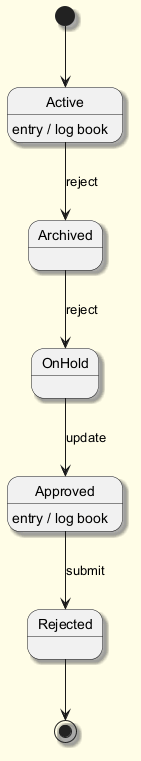

The diagram above was rendered by PlantUML. Its source (embedded in the PNG):
@startuml
skinparam backgroundColor #FFFDE7
skinparam classBackgroundColor #FFF9C4
skinparam classBorderColor #F57F17
skinparam shadowing true
[*] --> Active
Active --> Archived : reject
Active : entry / log book
Archived --> OnHold : reject
OnHold --> Approved : update
Approved --> Rejected : submit
Approved : entry / log book
Rejected --> [*]
@enduml